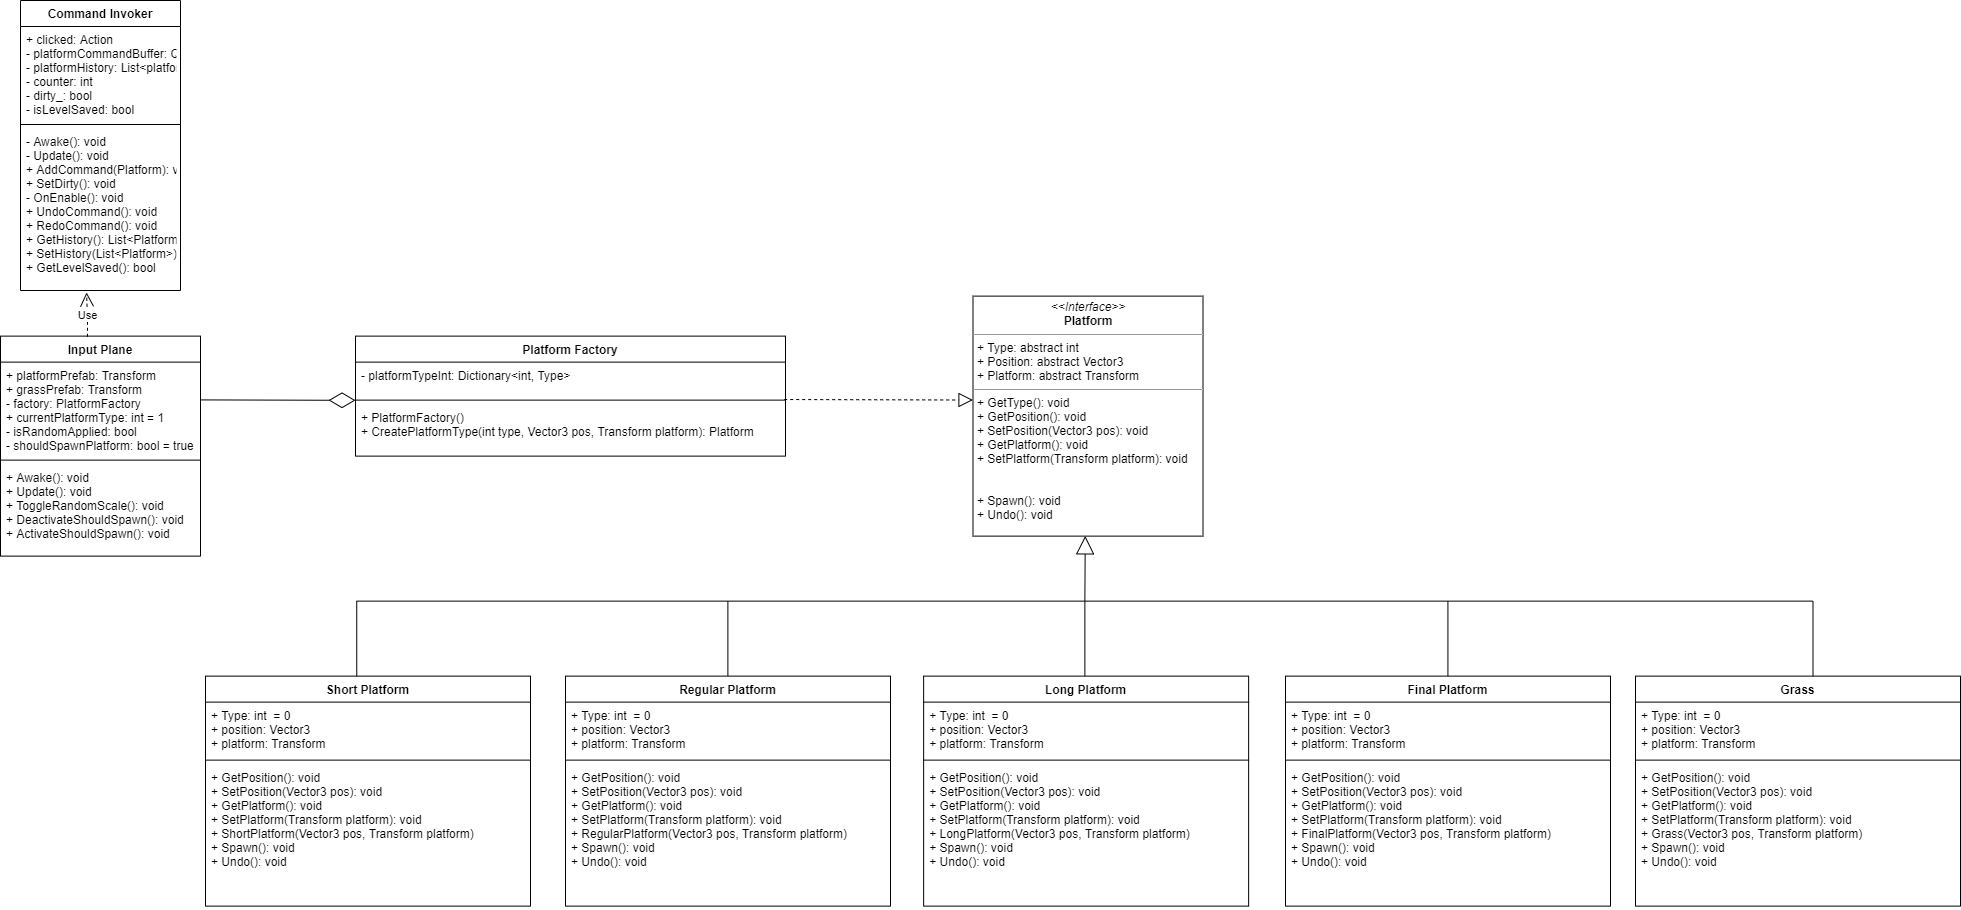

The diagram above was exported from draw.io. Its source (the exported page's mxGraphModel, read from the mxfile embedded in the PNG):
<mxGraphModel dx="2370" dy="2423" grid="1" gridSize="10" guides="1" tooltips="1" connect="1" arrows="1" fold="1" page="1" pageScale="1" pageWidth="850" pageHeight="1100" math="0" shadow="0">
  <root>
    <mxCell id="0" />
    <mxCell id="1" parent="0" />
    <mxCell id="45sjuuWuwJmDIQm4wWrG-6" value="" style="endArrow=block;endSize=16;endFill=0;html=1;rounded=0;strokeColor=default;exitX=0;exitY=0.5;exitDx=0;exitDy=0;exitPerimeter=0;strokeWidth=1;entryX=0.488;entryY=0.999;entryDx=0;entryDy=0;entryPerimeter=0;" parent="1" source="Q2RP31XxFkH5XtDYa2gJ-1" target="45sjuuWuwJmDIQm4wWrG-27" edge="1">
      <mxGeometry width="160" relative="1" as="geometry">
        <mxPoint x="1295.3349999999998" y="528.625" as="sourcePoint" />
        <mxPoint x="1295" y="465.62" as="targetPoint" />
      </mxGeometry>
    </mxCell>
    <mxCell id="45sjuuWuwJmDIQm4wWrG-27" value="&lt;p style=&quot;margin: 0px ; margin-top: 4px ; text-align: center&quot;&gt;&lt;i&gt;&amp;lt;&amp;lt;Interface&amp;gt;&amp;gt;&lt;/i&gt;&lt;br&gt;&lt;b&gt;Platform&lt;/b&gt;&lt;/p&gt;&lt;hr size=&quot;1&quot;&gt;&lt;p style=&quot;margin: 0px ; margin-left: 4px&quot;&gt;+ Type: abstract int&lt;br&gt;+ Position: abstract Vector3&lt;/p&gt;&lt;p style=&quot;margin: 0px ; margin-left: 4px&quot;&gt;+ Platform: abstract Transform&lt;/p&gt;&lt;hr size=&quot;1&quot;&gt;&lt;p style=&quot;margin: 0px ; margin-left: 4px&quot;&gt;+ GetType(): void&lt;/p&gt;&lt;p style=&quot;margin: 0px ; margin-left: 4px&quot;&gt;+ GetPosition(): void&lt;/p&gt;&lt;p style=&quot;margin: 0px ; margin-left: 4px&quot;&gt;+ SetPosition(Vector3 pos): void&lt;/p&gt;&lt;p style=&quot;margin: 0px ; margin-left: 4px&quot;&gt;+ GetPlatform(): void&lt;/p&gt;&lt;p style=&quot;margin: 0px ; margin-left: 4px&quot;&gt;+ SetPlatform(Transform platform): void&lt;/p&gt;&lt;p style=&quot;margin: 0px ; margin-left: 4px&quot;&gt;&lt;br&gt;&lt;/p&gt;&lt;p style=&quot;margin: 0px ; margin-left: 4px&quot;&gt;&lt;br&gt;&lt;/p&gt;&lt;p style=&quot;margin: 0px ; margin-left: 4px&quot;&gt;+ Spawn(): void&lt;br&gt;+ Undo(): void&lt;/p&gt;" style="verticalAlign=top;align=left;overflow=fill;fontSize=12;fontFamily=Helvetica;html=1;strokeWidth=1;" parent="1" vertex="1">
      <mxGeometry x="1182.5" y="225.62" width="230" height="240" as="geometry" />
    </mxCell>
    <mxCell id="45sjuuWuwJmDIQm4wWrG-28" value="Regular Platform" style="swimlane;fontStyle=1;align=center;verticalAlign=top;childLayout=stackLayout;horizontal=1;startSize=26;horizontalStack=0;resizeParent=1;resizeParentMax=0;resizeLast=0;collapsible=1;marginBottom=0;strokeWidth=1;" parent="1" vertex="1">
      <mxGeometry x="775" y="605.62" width="325" height="230" as="geometry" />
    </mxCell>
    <mxCell id="45sjuuWuwJmDIQm4wWrG-29" value="+ Type: int  = 0&#10;+ position: Vector3&#10;+ platform: Transform&#10;" style="text;strokeColor=none;fillColor=none;align=left;verticalAlign=top;spacingLeft=4;spacingRight=4;overflow=hidden;rotatable=0;points=[[0,0.5],[1,0.5]];portConstraint=eastwest;" parent="45sjuuWuwJmDIQm4wWrG-28" vertex="1">
      <mxGeometry y="26" width="325" height="54" as="geometry" />
    </mxCell>
    <mxCell id="45sjuuWuwJmDIQm4wWrG-30" value="" style="line;strokeWidth=1;fillColor=none;align=left;verticalAlign=middle;spacingTop=-1;spacingLeft=3;spacingRight=3;rotatable=0;labelPosition=right;points=[];portConstraint=eastwest;" parent="45sjuuWuwJmDIQm4wWrG-28" vertex="1">
      <mxGeometry y="80" width="325" height="8" as="geometry" />
    </mxCell>
    <mxCell id="45sjuuWuwJmDIQm4wWrG-31" value="+ GetPosition(): void&#10;+ SetPosition(Vector3 pos): void&#10;+ GetPlatform(): void&#10;+ SetPlatform(Transform platform): void&#10;+ RegularPlatform(Vector3 pos, Transform platform)&#10;+ Spawn(): void&#10;+ Undo(): void" style="text;strokeColor=none;fillColor=none;align=left;verticalAlign=top;spacingLeft=4;spacingRight=4;overflow=hidden;rotatable=0;points=[[0,0.5],[1,0.5]];portConstraint=eastwest;" parent="45sjuuWuwJmDIQm4wWrG-28" vertex="1">
      <mxGeometry y="88" width="325" height="142" as="geometry" />
    </mxCell>
    <mxCell id="45sjuuWuwJmDIQm4wWrG-32" value="Short Platform" style="swimlane;fontStyle=1;align=center;verticalAlign=top;childLayout=stackLayout;horizontal=1;startSize=26;horizontalStack=0;resizeParent=1;resizeParentMax=0;resizeLast=0;collapsible=1;marginBottom=0;strokeWidth=1;" parent="1" vertex="1">
      <mxGeometry x="415" y="605.62" width="325" height="230" as="geometry" />
    </mxCell>
    <mxCell id="45sjuuWuwJmDIQm4wWrG-33" value="+ Type: int  = 0&#10;+ position: Vector3&#10;+ platform: Transform&#10;" style="text;strokeColor=none;fillColor=none;align=left;verticalAlign=top;spacingLeft=4;spacingRight=4;overflow=hidden;rotatable=0;points=[[0,0.5],[1,0.5]];portConstraint=eastwest;" parent="45sjuuWuwJmDIQm4wWrG-32" vertex="1">
      <mxGeometry y="26" width="325" height="54" as="geometry" />
    </mxCell>
    <mxCell id="45sjuuWuwJmDIQm4wWrG-34" value="" style="line;strokeWidth=1;fillColor=none;align=left;verticalAlign=middle;spacingTop=-1;spacingLeft=3;spacingRight=3;rotatable=0;labelPosition=right;points=[];portConstraint=eastwest;" parent="45sjuuWuwJmDIQm4wWrG-32" vertex="1">
      <mxGeometry y="80" width="325" height="8" as="geometry" />
    </mxCell>
    <mxCell id="45sjuuWuwJmDIQm4wWrG-35" value="+ GetPosition(): void&#10;+ SetPosition(Vector3 pos): void&#10;+ GetPlatform(): void&#10;+ SetPlatform(Transform platform): void&#10;+ ShortPlatform(Vector3 pos, Transform platform)&#10;+ Spawn(): void&#10;+ Undo(): void" style="text;strokeColor=none;fillColor=none;align=left;verticalAlign=top;spacingLeft=4;spacingRight=4;overflow=hidden;rotatable=0;points=[[0,0.5],[1,0.5]];portConstraint=eastwest;" parent="45sjuuWuwJmDIQm4wWrG-32" vertex="1">
      <mxGeometry y="88" width="325" height="142" as="geometry" />
    </mxCell>
    <mxCell id="45sjuuWuwJmDIQm4wWrG-36" value="Long Platform" style="swimlane;fontStyle=1;align=center;verticalAlign=top;childLayout=stackLayout;horizontal=1;startSize=26;horizontalStack=0;resizeParent=1;resizeParentMax=0;resizeLast=0;collapsible=1;marginBottom=0;strokeWidth=1;" parent="1" vertex="1">
      <mxGeometry x="1133.13" y="605.62" width="325" height="230" as="geometry" />
    </mxCell>
    <mxCell id="45sjuuWuwJmDIQm4wWrG-37" value="+ Type: int  = 0&#10;+ position: Vector3&#10;+ platform: Transform&#10;" style="text;strokeColor=none;fillColor=none;align=left;verticalAlign=top;spacingLeft=4;spacingRight=4;overflow=hidden;rotatable=0;points=[[0,0.5],[1,0.5]];portConstraint=eastwest;" parent="45sjuuWuwJmDIQm4wWrG-36" vertex="1">
      <mxGeometry y="26" width="325" height="54" as="geometry" />
    </mxCell>
    <mxCell id="45sjuuWuwJmDIQm4wWrG-38" value="" style="line;strokeWidth=1;fillColor=none;align=left;verticalAlign=middle;spacingTop=-1;spacingLeft=3;spacingRight=3;rotatable=0;labelPosition=right;points=[];portConstraint=eastwest;" parent="45sjuuWuwJmDIQm4wWrG-36" vertex="1">
      <mxGeometry y="80" width="325" height="8" as="geometry" />
    </mxCell>
    <mxCell id="45sjuuWuwJmDIQm4wWrG-39" value="+ GetPosition(): void&#10;+ SetPosition(Vector3 pos): void&#10;+ GetPlatform(): void&#10;+ SetPlatform(Transform platform): void&#10;+ LongPlatform(Vector3 pos, Transform platform)&#10;+ Spawn(): void&#10;+ Undo(): void" style="text;strokeColor=none;fillColor=none;align=left;verticalAlign=top;spacingLeft=4;spacingRight=4;overflow=hidden;rotatable=0;points=[[0,0.5],[1,0.5]];portConstraint=eastwest;" parent="45sjuuWuwJmDIQm4wWrG-36" vertex="1">
      <mxGeometry y="88" width="325" height="142" as="geometry" />
    </mxCell>
    <mxCell id="45sjuuWuwJmDIQm4wWrG-40" value="Platform Factory" style="swimlane;fontStyle=1;align=center;verticalAlign=top;childLayout=stackLayout;horizontal=1;startSize=26;horizontalStack=0;resizeParent=1;resizeParentMax=0;resizeLast=0;collapsible=1;marginBottom=0;strokeWidth=1;" parent="1" vertex="1">
      <mxGeometry x="565" y="265.62" width="430" height="120" as="geometry" />
    </mxCell>
    <mxCell id="45sjuuWuwJmDIQm4wWrG-41" value="- platformTypeInt: Dictionary&lt;int, Type&gt;" style="text;strokeColor=none;fillColor=none;align=left;verticalAlign=top;spacingLeft=4;spacingRight=4;overflow=hidden;rotatable=0;points=[[0,0.5],[1,0.5]];portConstraint=eastwest;" parent="45sjuuWuwJmDIQm4wWrG-40" vertex="1">
      <mxGeometry y="26" width="430" height="34" as="geometry" />
    </mxCell>
    <mxCell id="45sjuuWuwJmDIQm4wWrG-42" value="" style="line;strokeWidth=1;fillColor=none;align=left;verticalAlign=middle;spacingTop=-1;spacingLeft=3;spacingRight=3;rotatable=0;labelPosition=right;points=[];portConstraint=eastwest;" parent="45sjuuWuwJmDIQm4wWrG-40" vertex="1">
      <mxGeometry y="60" width="430" height="8" as="geometry" />
    </mxCell>
    <mxCell id="45sjuuWuwJmDIQm4wWrG-43" value="+ PlatformFactory()&#10;+ CreatePlatformType(int type, Vector3 pos, Transform platform): Platform" style="text;strokeColor=none;fillColor=none;align=left;verticalAlign=top;spacingLeft=4;spacingRight=4;overflow=hidden;rotatable=0;points=[[0,0.5],[1,0.5]];portConstraint=eastwest;" parent="45sjuuWuwJmDIQm4wWrG-40" vertex="1">
      <mxGeometry y="68" width="430" height="52" as="geometry" />
    </mxCell>
    <mxCell id="45sjuuWuwJmDIQm4wWrG-44" value="Input Plane" style="swimlane;fontStyle=1;align=center;verticalAlign=top;childLayout=stackLayout;horizontal=1;startSize=26;horizontalStack=0;resizeParent=1;resizeParentMax=0;resizeLast=0;collapsible=1;marginBottom=0;strokeWidth=1;" parent="1" vertex="1">
      <mxGeometry x="210" y="265.62" width="200" height="220" as="geometry" />
    </mxCell>
    <mxCell id="45sjuuWuwJmDIQm4wWrG-45" value="+ platformPrefab: Transform&#10;+ grassPrefab: Transform&#10;- factory: PlatformFactory&#10;+ currentPlatformType: int = 1&#10;- isRandomApplied: bool&#10;- shouldSpawnPlatform: bool = true" style="text;strokeColor=none;fillColor=none;align=left;verticalAlign=top;spacingLeft=4;spacingRight=4;overflow=hidden;rotatable=0;points=[[0,0.5],[1,0.5]];portConstraint=eastwest;" parent="45sjuuWuwJmDIQm4wWrG-44" vertex="1">
      <mxGeometry y="26" width="200" height="94" as="geometry" />
    </mxCell>
    <mxCell id="45sjuuWuwJmDIQm4wWrG-46" value="" style="line;strokeWidth=1;fillColor=none;align=left;verticalAlign=middle;spacingTop=-1;spacingLeft=3;spacingRight=3;rotatable=0;labelPosition=right;points=[];portConstraint=eastwest;" parent="45sjuuWuwJmDIQm4wWrG-44" vertex="1">
      <mxGeometry y="120" width="200" height="8" as="geometry" />
    </mxCell>
    <mxCell id="45sjuuWuwJmDIQm4wWrG-47" value="+ Awake(): void&#10;+ Update(): void&#10;+ ToggleRandomScale(): void&#10;+ DeactivateShouldSpawn(): void&#10;+ ActivateShouldSpawn(): void" style="text;strokeColor=none;fillColor=none;align=left;verticalAlign=top;spacingLeft=4;spacingRight=4;overflow=hidden;rotatable=0;points=[[0,0.5],[1,0.5]];portConstraint=eastwest;" parent="45sjuuWuwJmDIQm4wWrG-44" vertex="1">
      <mxGeometry y="128" width="200" height="92" as="geometry" />
    </mxCell>
    <mxCell id="45sjuuWuwJmDIQm4wWrG-48" value="Grass" style="swimlane;fontStyle=1;align=center;verticalAlign=top;childLayout=stackLayout;horizontal=1;startSize=26;horizontalStack=0;resizeParent=1;resizeParentMax=0;resizeLast=0;collapsible=1;marginBottom=0;strokeWidth=1;" parent="1" vertex="1">
      <mxGeometry x="1845" y="605.62" width="325" height="230" as="geometry" />
    </mxCell>
    <mxCell id="45sjuuWuwJmDIQm4wWrG-49" value="+ Type: int  = 0&#10;+ position: Vector3&#10;+ platform: Transform&#10;" style="text;strokeColor=none;fillColor=none;align=left;verticalAlign=top;spacingLeft=4;spacingRight=4;overflow=hidden;rotatable=0;points=[[0,0.5],[1,0.5]];portConstraint=eastwest;" parent="45sjuuWuwJmDIQm4wWrG-48" vertex="1">
      <mxGeometry y="26" width="325" height="54" as="geometry" />
    </mxCell>
    <mxCell id="45sjuuWuwJmDIQm4wWrG-50" value="" style="line;strokeWidth=1;fillColor=none;align=left;verticalAlign=middle;spacingTop=-1;spacingLeft=3;spacingRight=3;rotatable=0;labelPosition=right;points=[];portConstraint=eastwest;" parent="45sjuuWuwJmDIQm4wWrG-48" vertex="1">
      <mxGeometry y="80" width="325" height="8" as="geometry" />
    </mxCell>
    <mxCell id="45sjuuWuwJmDIQm4wWrG-51" value="+ GetPosition(): void&#10;+ SetPosition(Vector3 pos): void&#10;+ GetPlatform(): void&#10;+ SetPlatform(Transform platform): void&#10;+ Grass(Vector3 pos, Transform platform)&#10;+ Spawn(): void&#10;+ Undo(): void" style="text;strokeColor=none;fillColor=none;align=left;verticalAlign=top;spacingLeft=4;spacingRight=4;overflow=hidden;rotatable=0;points=[[0,0.5],[1,0.5]];portConstraint=eastwest;" parent="45sjuuWuwJmDIQm4wWrG-48" vertex="1">
      <mxGeometry y="88" width="325" height="142" as="geometry" />
    </mxCell>
    <mxCell id="45sjuuWuwJmDIQm4wWrG-52" value="Final Platform" style="swimlane;fontStyle=1;align=center;verticalAlign=top;childLayout=stackLayout;horizontal=1;startSize=26;horizontalStack=0;resizeParent=1;resizeParentMax=0;resizeLast=0;collapsible=1;marginBottom=0;strokeWidth=1;" parent="1" vertex="1">
      <mxGeometry x="1495" y="605.62" width="325" height="230" as="geometry" />
    </mxCell>
    <mxCell id="45sjuuWuwJmDIQm4wWrG-53" value="+ Type: int  = 0&#10;+ position: Vector3&#10;+ platform: Transform&#10;" style="text;strokeColor=none;fillColor=none;align=left;verticalAlign=top;spacingLeft=4;spacingRight=4;overflow=hidden;rotatable=0;points=[[0,0.5],[1,0.5]];portConstraint=eastwest;" parent="45sjuuWuwJmDIQm4wWrG-52" vertex="1">
      <mxGeometry y="26" width="325" height="54" as="geometry" />
    </mxCell>
    <mxCell id="45sjuuWuwJmDIQm4wWrG-54" value="" style="line;strokeWidth=1;fillColor=none;align=left;verticalAlign=middle;spacingTop=-1;spacingLeft=3;spacingRight=3;rotatable=0;labelPosition=right;points=[];portConstraint=eastwest;" parent="45sjuuWuwJmDIQm4wWrG-52" vertex="1">
      <mxGeometry y="80" width="325" height="8" as="geometry" />
    </mxCell>
    <mxCell id="45sjuuWuwJmDIQm4wWrG-55" value="+ GetPosition(): void&#10;+ SetPosition(Vector3 pos): void&#10;+ GetPlatform(): void&#10;+ SetPlatform(Transform platform): void&#10;+ FinalPlatform(Vector3 pos, Transform platform)&#10;+ Spawn(): void&#10;+ Undo(): void" style="text;strokeColor=none;fillColor=none;align=left;verticalAlign=top;spacingLeft=4;spacingRight=4;overflow=hidden;rotatable=0;points=[[0,0.5],[1,0.5]];portConstraint=eastwest;" parent="45sjuuWuwJmDIQm4wWrG-52" vertex="1">
      <mxGeometry y="88" width="325" height="142" as="geometry" />
    </mxCell>
    <mxCell id="Q2RP31XxFkH5XtDYa2gJ-1" value="" style="strokeWidth=1;html=1;shape=mxgraph.flowchart.annotation_1;align=left;pointerEvents=1;rotation=90;" parent="1" vertex="1">
      <mxGeometry x="1256.87" y="-160" width="75" height="1456.25" as="geometry" />
    </mxCell>
    <mxCell id="Q2RP31XxFkH5XtDYa2gJ-3" value="" style="endArrow=none;html=1;rounded=0;entryX=0;entryY=0.5;entryDx=0;entryDy=0;entryPerimeter=0;exitX=1;exitY=0.5;exitDx=0;exitDy=0;strokeWidth=1;exitPerimeter=0;" parent="1" source="Q2RP31XxFkH5XtDYa2gJ-1" target="Q2RP31XxFkH5XtDYa2gJ-1" edge="1">
      <mxGeometry width="50" height="50" relative="1" as="geometry">
        <mxPoint x="1265" y="595.62" as="sourcePoint" />
        <mxPoint x="1315" y="545.62" as="targetPoint" />
      </mxGeometry>
    </mxCell>
    <mxCell id="Q2RP31XxFkH5XtDYa2gJ-4" value="" style="endArrow=none;html=1;rounded=0;entryX=0;entryY=0.5;entryDx=0;entryDy=0;entryPerimeter=0;exitX=0.5;exitY=0;exitDx=0;exitDy=0;" parent="1" edge="1">
      <mxGeometry width="50" height="50" relative="1" as="geometry">
        <mxPoint x="937.3900000000003" y="605.62" as="sourcePoint" />
        <mxPoint x="937.3850000000002" y="530.62" as="targetPoint" />
      </mxGeometry>
    </mxCell>
    <mxCell id="Q2RP31XxFkH5XtDYa2gJ-5" value="" style="endArrow=none;html=1;rounded=0;entryX=0;entryY=0.5;entryDx=0;entryDy=0;entryPerimeter=0;exitX=0.5;exitY=0;exitDx=0;exitDy=0;" parent="1" edge="1">
      <mxGeometry width="50" height="50" relative="1" as="geometry">
        <mxPoint x="1657.4200000000003" y="605.63" as="sourcePoint" />
        <mxPoint x="1657.4150000000002" y="530.63" as="targetPoint" />
      </mxGeometry>
    </mxCell>
    <mxCell id="Q2RP31XxFkH5XtDYa2gJ-6" value="" style="endArrow=block;dashed=1;endFill=0;endSize=12;html=1;rounded=0;exitX=0.997;exitY=0.425;exitDx=0;exitDy=0;exitPerimeter=0;entryX=0;entryY=0.433;entryDx=0;entryDy=0;entryPerimeter=0;" parent="1" source="45sjuuWuwJmDIQm4wWrG-42" target="45sjuuWuwJmDIQm4wWrG-27" edge="1">
      <mxGeometry width="160" relative="1" as="geometry">
        <mxPoint x="1022.5" y="315.62" as="sourcePoint" />
        <mxPoint x="1182.5" y="315.62" as="targetPoint" />
      </mxGeometry>
    </mxCell>
    <mxCell id="Q2RP31XxFkH5XtDYa2gJ-7" value="" style="endArrow=diamondThin;endFill=0;endSize=24;html=1;rounded=0;entryX=0;entryY=0.525;entryDx=0;entryDy=0;entryPerimeter=0;exitX=1.003;exitY=0.402;exitDx=0;exitDy=0;exitPerimeter=0;" parent="1" source="45sjuuWuwJmDIQm4wWrG-45" target="45sjuuWuwJmDIQm4wWrG-42" edge="1">
      <mxGeometry width="160" relative="1" as="geometry">
        <mxPoint x="405" y="325.12" as="sourcePoint" />
        <mxPoint x="565" y="325.12" as="targetPoint" />
      </mxGeometry>
    </mxCell>
    <mxCell id="_ehs32VjDX5Z85EvwP4_-1" value="Command Invoker" style="swimlane;fontStyle=1;align=center;verticalAlign=top;childLayout=stackLayout;horizontal=1;startSize=26;horizontalStack=0;resizeParent=1;resizeParentMax=0;resizeLast=0;collapsible=1;marginBottom=0;" vertex="1" parent="1">
      <mxGeometry x="230" y="-70" width="160" height="290" as="geometry" />
    </mxCell>
    <mxCell id="_ehs32VjDX5Z85EvwP4_-2" value="+ clicked: Action&#10;- platformCommandBuffer: Queue&lt;Platform&gt;&#10;- platformHistory: List&lt;platform&gt;&#10;- counter: int&#10;- dirty_: bool&#10;- isLevelSaved: bool" style="text;strokeColor=none;fillColor=none;align=left;verticalAlign=top;spacingLeft=4;spacingRight=4;overflow=hidden;rotatable=0;points=[[0,0.5],[1,0.5]];portConstraint=eastwest;" vertex="1" parent="_ehs32VjDX5Z85EvwP4_-1">
      <mxGeometry y="26" width="160" height="94" as="geometry" />
    </mxCell>
    <mxCell id="_ehs32VjDX5Z85EvwP4_-3" value="" style="line;strokeWidth=1;fillColor=none;align=left;verticalAlign=middle;spacingTop=-1;spacingLeft=3;spacingRight=3;rotatable=0;labelPosition=right;points=[];portConstraint=eastwest;" vertex="1" parent="_ehs32VjDX5Z85EvwP4_-1">
      <mxGeometry y="120" width="160" height="8" as="geometry" />
    </mxCell>
    <mxCell id="_ehs32VjDX5Z85EvwP4_-4" value="- Awake(): void&#10;- Update(): void&#10;+ AddCommand(Platform): void&#10;+ SetDirty(): void&#10;- OnEnable(): void&#10;+ UndoCommand(): void&#10;+ RedoCommand(): void&#10;+ GetHistory(): List&lt;Platform&gt;&#10;+ SetHistory(List&lt;Platform&gt;): void&#10;+ GetLevelSaved(): bool" style="text;strokeColor=none;fillColor=none;align=left;verticalAlign=top;spacingLeft=4;spacingRight=4;overflow=hidden;rotatable=0;points=[[0,0.5],[1,0.5]];portConstraint=eastwest;" vertex="1" parent="_ehs32VjDX5Z85EvwP4_-1">
      <mxGeometry y="128" width="160" height="162" as="geometry" />
    </mxCell>
    <mxCell id="_ehs32VjDX5Z85EvwP4_-7" value="Use" style="endArrow=open;endSize=12;dashed=1;html=1;rounded=0;edgeStyle=orthogonalEdgeStyle;exitX=0.435;exitY=0.003;exitDx=0;exitDy=0;exitPerimeter=0;entryX=0.413;entryY=1.012;entryDx=0;entryDy=0;entryPerimeter=0;" edge="1" parent="1" source="45sjuuWuwJmDIQm4wWrG-44" target="_ehs32VjDX5Z85EvwP4_-4">
      <mxGeometry width="160" relative="1" as="geometry">
        <mxPoint x="280" y="240" as="sourcePoint" />
        <mxPoint x="440" y="240" as="targetPoint" />
        <Array as="points">
          <mxPoint x="297" y="250" />
          <mxPoint x="296" y="250" />
        </Array>
      </mxGeometry>
    </mxCell>
  </root>
</mxGraphModel>